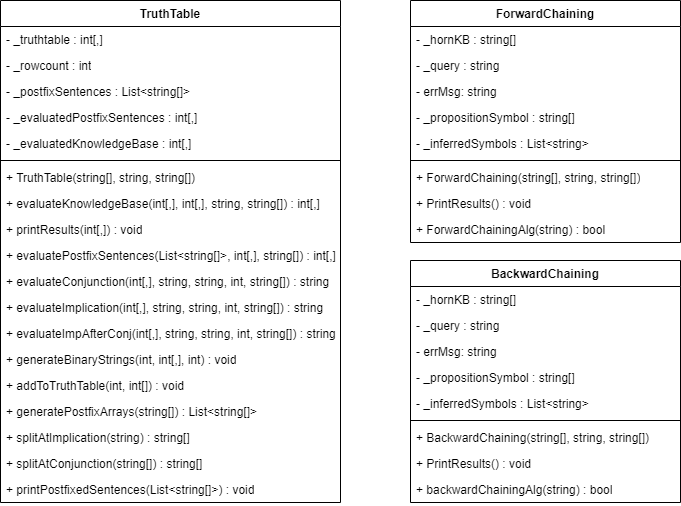

The diagram above was exported from draw.io. Its source (the exported page's mxGraphModel, read from the mxfile embedded in the PNG):
<mxGraphModel dx="712" dy="754" grid="1" gridSize="10" guides="1" tooltips="1" connect="1" arrows="1" fold="1" page="1" pageScale="1" pageWidth="827" pageHeight="1169" math="0" shadow="0">
  <root>
    <mxCell id="0" />
    <mxCell id="1" parent="0" />
    <mxCell id="SXADNsXXSocRp0VXOs6D-1" value="TruthTable" style="swimlane;fontStyle=1;align=center;verticalAlign=top;childLayout=stackLayout;horizontal=1;startSize=26;horizontalStack=0;resizeParent=1;resizeParentMax=0;resizeLast=0;collapsible=1;marginBottom=0;whiteSpace=wrap;html=1;" vertex="1" parent="1">
      <mxGeometry x="70" y="70" width="340" height="502" as="geometry" />
    </mxCell>
    <mxCell id="SXADNsXXSocRp0VXOs6D-2" value="- _truthtable : int[,]" style="text;strokeColor=none;fillColor=none;align=left;verticalAlign=top;spacingLeft=4;spacingRight=4;overflow=hidden;rotatable=0;points=[[0,0.5],[1,0.5]];portConstraint=eastwest;whiteSpace=wrap;html=1;" vertex="1" parent="SXADNsXXSocRp0VXOs6D-1">
      <mxGeometry y="26" width="340" height="26" as="geometry" />
    </mxCell>
    <mxCell id="SXADNsXXSocRp0VXOs6D-5" value="- _rowcount : int" style="text;strokeColor=none;fillColor=none;align=left;verticalAlign=top;spacingLeft=4;spacingRight=4;overflow=hidden;rotatable=0;points=[[0,0.5],[1,0.5]];portConstraint=eastwest;whiteSpace=wrap;html=1;" vertex="1" parent="SXADNsXXSocRp0VXOs6D-1">
      <mxGeometry y="52" width="340" height="26" as="geometry" />
    </mxCell>
    <mxCell id="SXADNsXXSocRp0VXOs6D-6" value="- _postfixSentences : List&amp;lt;string[]&amp;gt;" style="text;strokeColor=none;fillColor=none;align=left;verticalAlign=top;spacingLeft=4;spacingRight=4;overflow=hidden;rotatable=0;points=[[0,0.5],[1,0.5]];portConstraint=eastwest;whiteSpace=wrap;html=1;" vertex="1" parent="SXADNsXXSocRp0VXOs6D-1">
      <mxGeometry y="78" width="340" height="26" as="geometry" />
    </mxCell>
    <mxCell id="SXADNsXXSocRp0VXOs6D-7" value="- _evaluatedPostfixSentences : int[,]" style="text;strokeColor=none;fillColor=none;align=left;verticalAlign=top;spacingLeft=4;spacingRight=4;overflow=hidden;rotatable=0;points=[[0,0.5],[1,0.5]];portConstraint=eastwest;whiteSpace=wrap;html=1;" vertex="1" parent="SXADNsXXSocRp0VXOs6D-1">
      <mxGeometry y="104" width="340" height="26" as="geometry" />
    </mxCell>
    <mxCell id="SXADNsXXSocRp0VXOs6D-8" value="- _evaluatedKnowledgeBase : int[,]" style="text;strokeColor=none;fillColor=none;align=left;verticalAlign=top;spacingLeft=4;spacingRight=4;overflow=hidden;rotatable=0;points=[[0,0.5],[1,0.5]];portConstraint=eastwest;whiteSpace=wrap;html=1;" vertex="1" parent="SXADNsXXSocRp0VXOs6D-1">
      <mxGeometry y="130" width="340" height="26" as="geometry" />
    </mxCell>
    <mxCell id="SXADNsXXSocRp0VXOs6D-3" value="" style="line;strokeWidth=1;fillColor=none;align=left;verticalAlign=middle;spacingTop=-1;spacingLeft=3;spacingRight=3;rotatable=0;labelPosition=right;points=[];portConstraint=eastwest;strokeColor=inherit;" vertex="1" parent="SXADNsXXSocRp0VXOs6D-1">
      <mxGeometry y="156" width="340" height="8" as="geometry" />
    </mxCell>
    <mxCell id="SXADNsXXSocRp0VXOs6D-4" value="+ TruthTable(string[], string, string[])" style="text;strokeColor=none;fillColor=none;align=left;verticalAlign=top;spacingLeft=4;spacingRight=4;overflow=hidden;rotatable=0;points=[[0,0.5],[1,0.5]];portConstraint=eastwest;whiteSpace=wrap;html=1;" vertex="1" parent="SXADNsXXSocRp0VXOs6D-1">
      <mxGeometry y="164" width="340" height="26" as="geometry" />
    </mxCell>
    <mxCell id="SXADNsXXSocRp0VXOs6D-9" value="+ evaluateKnowledgeBase(int[,], int[,], string, string[]) : int[,]" style="text;strokeColor=none;fillColor=none;align=left;verticalAlign=top;spacingLeft=4;spacingRight=4;overflow=hidden;rotatable=0;points=[[0,0.5],[1,0.5]];portConstraint=eastwest;whiteSpace=wrap;html=1;" vertex="1" parent="SXADNsXXSocRp0VXOs6D-1">
      <mxGeometry y="190" width="340" height="26" as="geometry" />
    </mxCell>
    <mxCell id="SXADNsXXSocRp0VXOs6D-10" value="+ printResults(int[,]) : void" style="text;strokeColor=none;fillColor=none;align=left;verticalAlign=top;spacingLeft=4;spacingRight=4;overflow=hidden;rotatable=0;points=[[0,0.5],[1,0.5]];portConstraint=eastwest;whiteSpace=wrap;html=1;" vertex="1" parent="SXADNsXXSocRp0VXOs6D-1">
      <mxGeometry y="216" width="340" height="26" as="geometry" />
    </mxCell>
    <mxCell id="SXADNsXXSocRp0VXOs6D-11" value="+ evaluatePostfixSentences(List&amp;lt;string[]&amp;gt;, int[,], string[]) : int[,]" style="text;strokeColor=none;fillColor=none;align=left;verticalAlign=top;spacingLeft=4;spacingRight=4;overflow=hidden;rotatable=0;points=[[0,0.5],[1,0.5]];portConstraint=eastwest;whiteSpace=wrap;html=1;" vertex="1" parent="SXADNsXXSocRp0VXOs6D-1">
      <mxGeometry y="242" width="340" height="26" as="geometry" />
    </mxCell>
    <mxCell id="SXADNsXXSocRp0VXOs6D-12" value="+ evaluateConjunction(int[,], string, string, int, string[]) : string" style="text;strokeColor=none;fillColor=none;align=left;verticalAlign=top;spacingLeft=4;spacingRight=4;overflow=hidden;rotatable=0;points=[[0,0.5],[1,0.5]];portConstraint=eastwest;whiteSpace=wrap;html=1;" vertex="1" parent="SXADNsXXSocRp0VXOs6D-1">
      <mxGeometry y="268" width="340" height="26" as="geometry" />
    </mxCell>
    <mxCell id="SXADNsXXSocRp0VXOs6D-13" value="+ evaluateImplication(int[,], string, string, int, string[]) : string" style="text;strokeColor=none;fillColor=none;align=left;verticalAlign=top;spacingLeft=4;spacingRight=4;overflow=hidden;rotatable=0;points=[[0,0.5],[1,0.5]];portConstraint=eastwest;whiteSpace=wrap;html=1;" vertex="1" parent="SXADNsXXSocRp0VXOs6D-1">
      <mxGeometry y="294" width="340" height="26" as="geometry" />
    </mxCell>
    <mxCell id="SXADNsXXSocRp0VXOs6D-14" value="+ evaluateImpAfterConj(int[,], string, string, int, string[]) : string" style="text;strokeColor=none;fillColor=none;align=left;verticalAlign=top;spacingLeft=4;spacingRight=4;overflow=hidden;rotatable=0;points=[[0,0.5],[1,0.5]];portConstraint=eastwest;whiteSpace=wrap;html=1;" vertex="1" parent="SXADNsXXSocRp0VXOs6D-1">
      <mxGeometry y="320" width="340" height="26" as="geometry" />
    </mxCell>
    <mxCell id="SXADNsXXSocRp0VXOs6D-15" value="+ generateBinaryStrings(int, int[,], int) : void" style="text;strokeColor=none;fillColor=none;align=left;verticalAlign=top;spacingLeft=4;spacingRight=4;overflow=hidden;rotatable=0;points=[[0,0.5],[1,0.5]];portConstraint=eastwest;whiteSpace=wrap;html=1;" vertex="1" parent="SXADNsXXSocRp0VXOs6D-1">
      <mxGeometry y="346" width="340" height="26" as="geometry" />
    </mxCell>
    <mxCell id="SXADNsXXSocRp0VXOs6D-16" value="+ addToTruthTable(int, int[]) : void" style="text;strokeColor=none;fillColor=none;align=left;verticalAlign=top;spacingLeft=4;spacingRight=4;overflow=hidden;rotatable=0;points=[[0,0.5],[1,0.5]];portConstraint=eastwest;whiteSpace=wrap;html=1;" vertex="1" parent="SXADNsXXSocRp0VXOs6D-1">
      <mxGeometry y="372" width="340" height="26" as="geometry" />
    </mxCell>
    <mxCell id="SXADNsXXSocRp0VXOs6D-17" value="+ generatePostfixArrays(string[]) : List&amp;lt;string[]&amp;gt;" style="text;strokeColor=none;fillColor=none;align=left;verticalAlign=top;spacingLeft=4;spacingRight=4;overflow=hidden;rotatable=0;points=[[0,0.5],[1,0.5]];portConstraint=eastwest;whiteSpace=wrap;html=1;" vertex="1" parent="SXADNsXXSocRp0VXOs6D-1">
      <mxGeometry y="398" width="340" height="26" as="geometry" />
    </mxCell>
    <mxCell id="SXADNsXXSocRp0VXOs6D-18" value="+ splitAtImplication(string) : string[]" style="text;strokeColor=none;fillColor=none;align=left;verticalAlign=top;spacingLeft=4;spacingRight=4;overflow=hidden;rotatable=0;points=[[0,0.5],[1,0.5]];portConstraint=eastwest;whiteSpace=wrap;html=1;" vertex="1" parent="SXADNsXXSocRp0VXOs6D-1">
      <mxGeometry y="424" width="340" height="26" as="geometry" />
    </mxCell>
    <mxCell id="SXADNsXXSocRp0VXOs6D-19" value="+ splitAtConjunction(string[]) : string[]" style="text;strokeColor=none;fillColor=none;align=left;verticalAlign=top;spacingLeft=4;spacingRight=4;overflow=hidden;rotatable=0;points=[[0,0.5],[1,0.5]];portConstraint=eastwest;whiteSpace=wrap;html=1;" vertex="1" parent="SXADNsXXSocRp0VXOs6D-1">
      <mxGeometry y="450" width="340" height="26" as="geometry" />
    </mxCell>
    <mxCell id="SXADNsXXSocRp0VXOs6D-20" value="+ printPostfixedSentences(List&amp;lt;string[]&amp;gt;) : void" style="text;strokeColor=none;fillColor=none;align=left;verticalAlign=top;spacingLeft=4;spacingRight=4;overflow=hidden;rotatable=0;points=[[0,0.5],[1,0.5]];portConstraint=eastwest;whiteSpace=wrap;html=1;" vertex="1" parent="SXADNsXXSocRp0VXOs6D-1">
      <mxGeometry y="476" width="340" height="26" as="geometry" />
    </mxCell>
    <mxCell id="SXADNsXXSocRp0VXOs6D-21" value="ForwardChaining" style="swimlane;fontStyle=1;align=center;verticalAlign=top;childLayout=stackLayout;horizontal=1;startSize=26;horizontalStack=0;resizeParent=1;resizeParentMax=0;resizeLast=0;collapsible=1;marginBottom=0;whiteSpace=wrap;html=1;" vertex="1" parent="1">
      <mxGeometry x="480" y="70" width="270" height="242" as="geometry" />
    </mxCell>
    <mxCell id="SXADNsXXSocRp0VXOs6D-22" value="- _hornKB : string[]" style="text;strokeColor=none;fillColor=none;align=left;verticalAlign=top;spacingLeft=4;spacingRight=4;overflow=hidden;rotatable=0;points=[[0,0.5],[1,0.5]];portConstraint=eastwest;whiteSpace=wrap;html=1;" vertex="1" parent="SXADNsXXSocRp0VXOs6D-21">
      <mxGeometry y="26" width="270" height="26" as="geometry" />
    </mxCell>
    <mxCell id="SXADNsXXSocRp0VXOs6D-25" value="- _query : string" style="text;strokeColor=none;fillColor=none;align=left;verticalAlign=top;spacingLeft=4;spacingRight=4;overflow=hidden;rotatable=0;points=[[0,0.5],[1,0.5]];portConstraint=eastwest;whiteSpace=wrap;html=1;" vertex="1" parent="SXADNsXXSocRp0VXOs6D-21">
      <mxGeometry y="52" width="270" height="26" as="geometry" />
    </mxCell>
    <mxCell id="SXADNsXXSocRp0VXOs6D-26" value="- errMsg: string" style="text;strokeColor=none;fillColor=none;align=left;verticalAlign=top;spacingLeft=4;spacingRight=4;overflow=hidden;rotatable=0;points=[[0,0.5],[1,0.5]];portConstraint=eastwest;whiteSpace=wrap;html=1;" vertex="1" parent="SXADNsXXSocRp0VXOs6D-21">
      <mxGeometry y="78" width="270" height="26" as="geometry" />
    </mxCell>
    <mxCell id="SXADNsXXSocRp0VXOs6D-27" value="- _propositionSymbol : string[]" style="text;strokeColor=none;fillColor=none;align=left;verticalAlign=top;spacingLeft=4;spacingRight=4;overflow=hidden;rotatable=0;points=[[0,0.5],[1,0.5]];portConstraint=eastwest;whiteSpace=wrap;html=1;" vertex="1" parent="SXADNsXXSocRp0VXOs6D-21">
      <mxGeometry y="104" width="270" height="26" as="geometry" />
    </mxCell>
    <mxCell id="SXADNsXXSocRp0VXOs6D-28" value="- _inferredSymbols : List&amp;lt;string&amp;gt;" style="text;strokeColor=none;fillColor=none;align=left;verticalAlign=top;spacingLeft=4;spacingRight=4;overflow=hidden;rotatable=0;points=[[0,0.5],[1,0.5]];portConstraint=eastwest;whiteSpace=wrap;html=1;" vertex="1" parent="SXADNsXXSocRp0VXOs6D-21">
      <mxGeometry y="130" width="270" height="26" as="geometry" />
    </mxCell>
    <mxCell id="SXADNsXXSocRp0VXOs6D-23" value="" style="line;strokeWidth=1;fillColor=none;align=left;verticalAlign=middle;spacingTop=-1;spacingLeft=3;spacingRight=3;rotatable=0;labelPosition=right;points=[];portConstraint=eastwest;strokeColor=inherit;" vertex="1" parent="SXADNsXXSocRp0VXOs6D-21">
      <mxGeometry y="156" width="270" height="8" as="geometry" />
    </mxCell>
    <mxCell id="SXADNsXXSocRp0VXOs6D-24" value="+ ForwardChaining(string[], string, string[])" style="text;strokeColor=none;fillColor=none;align=left;verticalAlign=top;spacingLeft=4;spacingRight=4;overflow=hidden;rotatable=0;points=[[0,0.5],[1,0.5]];portConstraint=eastwest;whiteSpace=wrap;html=1;" vertex="1" parent="SXADNsXXSocRp0VXOs6D-21">
      <mxGeometry y="164" width="270" height="26" as="geometry" />
    </mxCell>
    <mxCell id="SXADNsXXSocRp0VXOs6D-29" value="+ PrintResults() : void" style="text;strokeColor=none;fillColor=none;align=left;verticalAlign=top;spacingLeft=4;spacingRight=4;overflow=hidden;rotatable=0;points=[[0,0.5],[1,0.5]];portConstraint=eastwest;whiteSpace=wrap;html=1;" vertex="1" parent="SXADNsXXSocRp0VXOs6D-21">
      <mxGeometry y="190" width="270" height="26" as="geometry" />
    </mxCell>
    <mxCell id="SXADNsXXSocRp0VXOs6D-30" value="+ ForwardChainingAlg(string) : bool" style="text;strokeColor=none;fillColor=none;align=left;verticalAlign=top;spacingLeft=4;spacingRight=4;overflow=hidden;rotatable=0;points=[[0,0.5],[1,0.5]];portConstraint=eastwest;whiteSpace=wrap;html=1;" vertex="1" parent="SXADNsXXSocRp0VXOs6D-21">
      <mxGeometry y="216" width="270" height="26" as="geometry" />
    </mxCell>
    <mxCell id="SXADNsXXSocRp0VXOs6D-31" value="BackwardChaining" style="swimlane;fontStyle=1;align=center;verticalAlign=top;childLayout=stackLayout;horizontal=1;startSize=26;horizontalStack=0;resizeParent=1;resizeParentMax=0;resizeLast=0;collapsible=1;marginBottom=0;whiteSpace=wrap;html=1;" vertex="1" parent="1">
      <mxGeometry x="480" y="330" width="270" height="242" as="geometry" />
    </mxCell>
    <mxCell id="SXADNsXXSocRp0VXOs6D-32" value="- _hornKB : string[]" style="text;strokeColor=none;fillColor=none;align=left;verticalAlign=top;spacingLeft=4;spacingRight=4;overflow=hidden;rotatable=0;points=[[0,0.5],[1,0.5]];portConstraint=eastwest;whiteSpace=wrap;html=1;" vertex="1" parent="SXADNsXXSocRp0VXOs6D-31">
      <mxGeometry y="26" width="270" height="26" as="geometry" />
    </mxCell>
    <mxCell id="SXADNsXXSocRp0VXOs6D-33" value="- _query : string" style="text;strokeColor=none;fillColor=none;align=left;verticalAlign=top;spacingLeft=4;spacingRight=4;overflow=hidden;rotatable=0;points=[[0,0.5],[1,0.5]];portConstraint=eastwest;whiteSpace=wrap;html=1;" vertex="1" parent="SXADNsXXSocRp0VXOs6D-31">
      <mxGeometry y="52" width="270" height="26" as="geometry" />
    </mxCell>
    <mxCell id="SXADNsXXSocRp0VXOs6D-34" value="- errMsg: string" style="text;strokeColor=none;fillColor=none;align=left;verticalAlign=top;spacingLeft=4;spacingRight=4;overflow=hidden;rotatable=0;points=[[0,0.5],[1,0.5]];portConstraint=eastwest;whiteSpace=wrap;html=1;" vertex="1" parent="SXADNsXXSocRp0VXOs6D-31">
      <mxGeometry y="78" width="270" height="26" as="geometry" />
    </mxCell>
    <mxCell id="SXADNsXXSocRp0VXOs6D-35" value="- _propositionSymbol : string[]" style="text;strokeColor=none;fillColor=none;align=left;verticalAlign=top;spacingLeft=4;spacingRight=4;overflow=hidden;rotatable=0;points=[[0,0.5],[1,0.5]];portConstraint=eastwest;whiteSpace=wrap;html=1;" vertex="1" parent="SXADNsXXSocRp0VXOs6D-31">
      <mxGeometry y="104" width="270" height="26" as="geometry" />
    </mxCell>
    <mxCell id="SXADNsXXSocRp0VXOs6D-36" value="- _inferredSymbols : List&amp;lt;string&amp;gt;" style="text;strokeColor=none;fillColor=none;align=left;verticalAlign=top;spacingLeft=4;spacingRight=4;overflow=hidden;rotatable=0;points=[[0,0.5],[1,0.5]];portConstraint=eastwest;whiteSpace=wrap;html=1;" vertex="1" parent="SXADNsXXSocRp0VXOs6D-31">
      <mxGeometry y="130" width="270" height="26" as="geometry" />
    </mxCell>
    <mxCell id="SXADNsXXSocRp0VXOs6D-37" value="" style="line;strokeWidth=1;fillColor=none;align=left;verticalAlign=middle;spacingTop=-1;spacingLeft=3;spacingRight=3;rotatable=0;labelPosition=right;points=[];portConstraint=eastwest;strokeColor=inherit;" vertex="1" parent="SXADNsXXSocRp0VXOs6D-31">
      <mxGeometry y="156" width="270" height="8" as="geometry" />
    </mxCell>
    <mxCell id="SXADNsXXSocRp0VXOs6D-38" value="+ BackwardChaining(string[], string, string[])" style="text;strokeColor=none;fillColor=none;align=left;verticalAlign=top;spacingLeft=4;spacingRight=4;overflow=hidden;rotatable=0;points=[[0,0.5],[1,0.5]];portConstraint=eastwest;whiteSpace=wrap;html=1;" vertex="1" parent="SXADNsXXSocRp0VXOs6D-31">
      <mxGeometry y="164" width="270" height="26" as="geometry" />
    </mxCell>
    <mxCell id="SXADNsXXSocRp0VXOs6D-39" value="+ PrintResults() : void" style="text;strokeColor=none;fillColor=none;align=left;verticalAlign=top;spacingLeft=4;spacingRight=4;overflow=hidden;rotatable=0;points=[[0,0.5],[1,0.5]];portConstraint=eastwest;whiteSpace=wrap;html=1;" vertex="1" parent="SXADNsXXSocRp0VXOs6D-31">
      <mxGeometry y="190" width="270" height="26" as="geometry" />
    </mxCell>
    <mxCell id="SXADNsXXSocRp0VXOs6D-40" value="+ backwardChainingAlg(string) : bool" style="text;strokeColor=none;fillColor=none;align=left;verticalAlign=top;spacingLeft=4;spacingRight=4;overflow=hidden;rotatable=0;points=[[0,0.5],[1,0.5]];portConstraint=eastwest;whiteSpace=wrap;html=1;" vertex="1" parent="SXADNsXXSocRp0VXOs6D-31">
      <mxGeometry y="216" width="270" height="26" as="geometry" />
    </mxCell>
  </root>
</mxGraphModel>